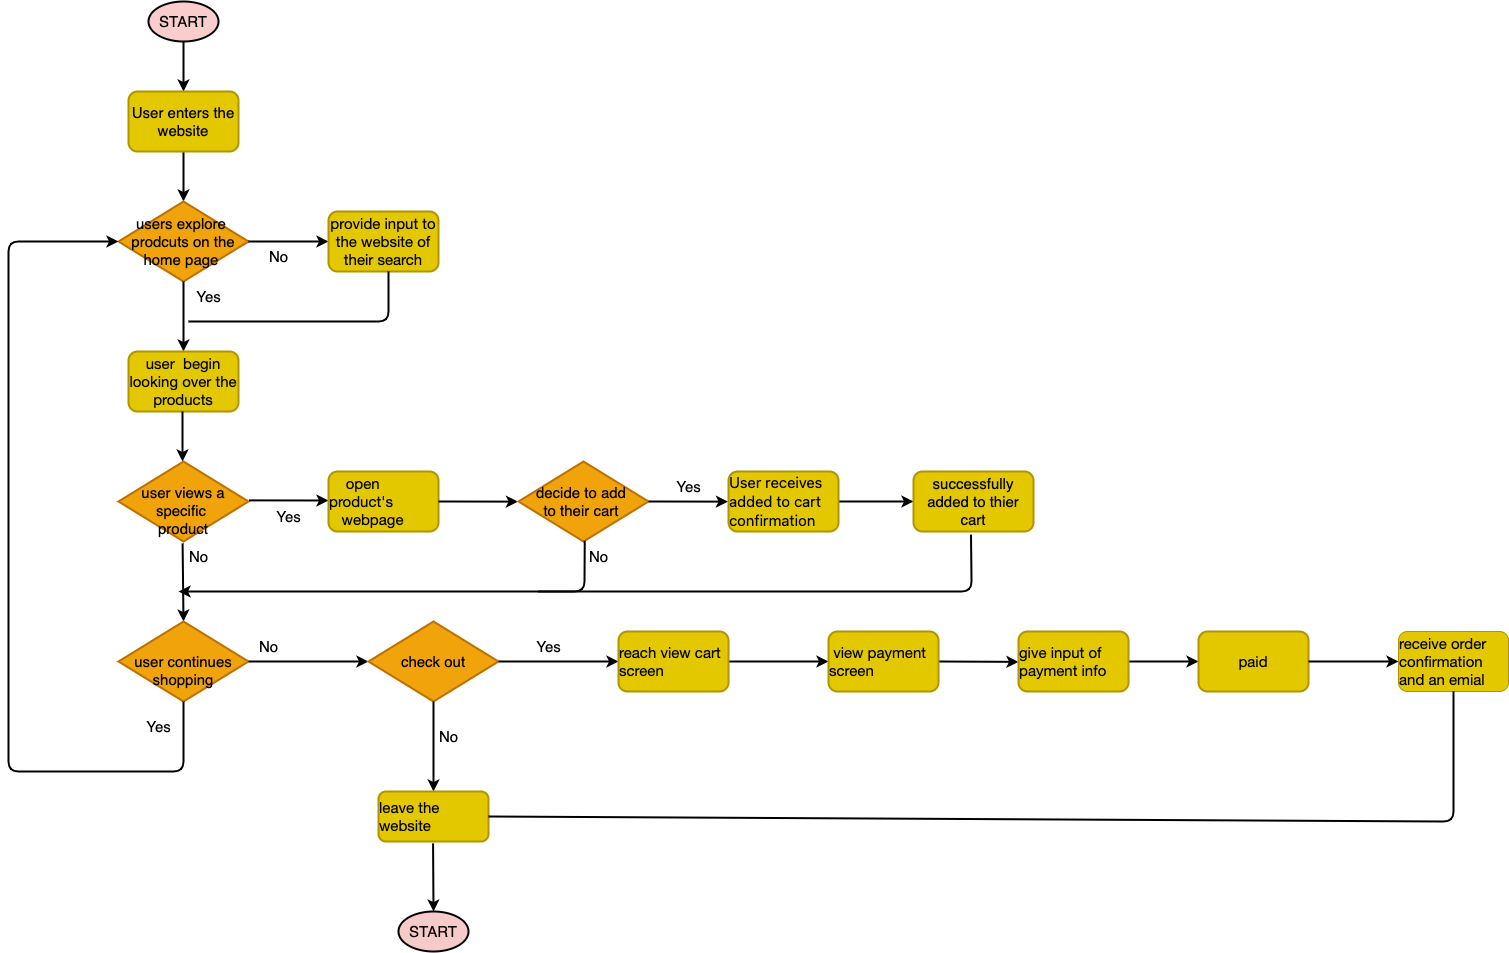

The diagram above was exported from draw.io. Its source (the exported page's mxGraphModel, read from the mxfile embedded in the PNG):
<mxGraphModel dx="1875" dy="716" grid="1" gridSize="10" guides="1" tooltips="1" connect="0" arrows="1" fold="1" page="1" pageScale="1" pageWidth="850" pageHeight="1100" math="0" shadow="0">
  <root>
    <mxCell id="0" />
    <mxCell id="1" parent="0" />
    <mxCell id="2" value="&lt;font color=&quot;#000000&quot; style=&quot;font-size: 15px;&quot;&gt;START&lt;/font&gt;" style="ellipse;whiteSpace=wrap;html=1;fillColor=#f8cdcc;fontSize=15;strokeWidth=2;" vertex="1" parent="1">
      <mxGeometry x="60" y="60" width="70" height="40" as="geometry" />
    </mxCell>
    <mxCell id="3" value="" style="endArrow=classic;html=1;exitX=0.5;exitY=1;exitDx=0;exitDy=0;fontSize=15;strokeWidth=2;" edge="1" parent="1" source="2">
      <mxGeometry width="50" height="50" relative="1" as="geometry">
        <mxPoint x="170" y="230" as="sourcePoint" />
        <mxPoint x="95" y="150" as="targetPoint" />
      </mxGeometry>
    </mxCell>
    <mxCell id="8" value="" style="endArrow=classic;html=1;exitX=0.5;exitY=1;exitDx=0;exitDy=0;fontSize=15;strokeWidth=2;" edge="1" parent="1" target="9">
      <mxGeometry width="50" height="50" relative="1" as="geometry">
        <mxPoint x="95" y="210" as="sourcePoint" />
        <mxPoint x="95" y="250" as="targetPoint" />
      </mxGeometry>
    </mxCell>
    <mxCell id="9" value="users explore &lt;br style=&quot;font-size: 15px;&quot;&gt;prodcuts on the home page&amp;nbsp;" style="rhombus;whiteSpace=wrap;html=1;fillColor=#f0a30a;fontColor=#000000;strokeColor=#BD7000;fontSize=15;strokeWidth=2;" vertex="1" parent="1">
      <mxGeometry x="30" y="260" width="130" height="80" as="geometry" />
    </mxCell>
    <mxCell id="10" value="" style="endArrow=classic;html=1;exitX=0.5;exitY=1;exitDx=0;exitDy=0;fontSize=15;strokeWidth=2;" edge="1" parent="1" source="9">
      <mxGeometry width="50" height="50" relative="1" as="geometry">
        <mxPoint x="170" y="310" as="sourcePoint" />
        <mxPoint x="95" y="410" as="targetPoint" />
      </mxGeometry>
    </mxCell>
    <mxCell id="11" value="" style="endArrow=classic;html=1;exitX=1;exitY=0.5;exitDx=0;exitDy=0;fontSize=15;strokeWidth=2;" edge="1" parent="1" source="9">
      <mxGeometry width="50" height="50" relative="1" as="geometry">
        <mxPoint x="170" y="330" as="sourcePoint" />
        <mxPoint x="240" y="300" as="targetPoint" />
      </mxGeometry>
    </mxCell>
    <mxCell id="12" value="Yes" style="text;html=1;align=center;verticalAlign=middle;resizable=0;points=[];autosize=1;strokeColor=none;fillColor=none;fontSize=15;strokeWidth=2;" vertex="1" parent="1">
      <mxGeometry x="95" y="340" width="50" height="30" as="geometry" />
    </mxCell>
    <mxCell id="13" value="No" style="text;html=1;align=center;verticalAlign=middle;resizable=0;points=[];autosize=1;strokeColor=none;fillColor=none;fontSize=15;strokeWidth=2;" vertex="1" parent="1">
      <mxGeometry x="170" y="300" width="40" height="30" as="geometry" />
    </mxCell>
    <mxCell id="15" value="User enters the website" style="rounded=1;whiteSpace=wrap;html=1;labelBackgroundColor=none;fillColor=#e3c800;strokeColor=#B09500;fontColor=#000000;fontSize=15;strokeWidth=2;" vertex="1" parent="1">
      <mxGeometry x="40" y="150" width="110" height="60" as="geometry" />
    </mxCell>
    <mxCell id="16" value="&lt;span style=&quot;caret-color: rgb(0, 0, 0); font-family: &amp;quot;Lato Extended&amp;quot;, Lato, &amp;quot;Helvetica Neue&amp;quot;, Helvetica, Arial, sans-serif; text-align: left; text-size-adjust: auto; font-size: 15px;&quot;&gt;&lt;font style=&quot;font-size: 15px;&quot;&gt;provide input to the website of their search&lt;/font&gt;&lt;/span&gt;" style="rounded=1;whiteSpace=wrap;html=1;labelBackgroundColor=none;fillColor=#e3c800;strokeColor=#B09500;fontColor=#000000;fontSize=15;strokeWidth=2;" vertex="1" parent="1">
      <mxGeometry x="240" y="270" width="110" height="60" as="geometry" />
    </mxCell>
    <mxCell id="17" value="" style="endArrow=none;html=1;fontSize=15;fontColor=#FFFFFF;strokeWidth=2;" edge="1" parent="1">
      <mxGeometry width="50" height="50" relative="1" as="geometry">
        <mxPoint x="100" y="380" as="sourcePoint" />
        <mxPoint x="300" y="330" as="targetPoint" />
        <Array as="points">
          <mxPoint x="200" y="380" />
          <mxPoint x="300" y="380" />
        </Array>
      </mxGeometry>
    </mxCell>
    <mxCell id="18" value="&lt;span style=&quot;caret-color: rgb(0, 0, 0); font-family: &amp;quot;Lato Extended&amp;quot;, Lato, &amp;quot;Helvetica Neue&amp;quot;, Helvetica, Arial, sans-serif; text-align: left; text-size-adjust: auto; font-size: 15px;&quot;&gt;&lt;font style=&quot;font-size: 15px;&quot;&gt;user&amp;nbsp; begin looking over the products&lt;/font&gt;&lt;/span&gt;" style="rounded=1;whiteSpace=wrap;html=1;labelBackgroundColor=none;fillColor=#e3c800;strokeColor=#B09500;fontColor=#000000;fontSize=15;strokeWidth=2;" vertex="1" parent="1">
      <mxGeometry x="40" y="410" width="110" height="60" as="geometry" />
    </mxCell>
    <mxCell id="19" value="" style="endArrow=classic;html=1;exitX=0.5;exitY=1;exitDx=0;exitDy=0;fontSize=15;strokeWidth=2;" edge="1" parent="1">
      <mxGeometry width="50" height="50" relative="1" as="geometry">
        <mxPoint x="94" y="470" as="sourcePoint" />
        <mxPoint x="94" y="520" as="targetPoint" />
      </mxGeometry>
    </mxCell>
    <mxCell id="21" value="&lt;br style=&quot;font-size: 15px;&quot;&gt;user views a specific &lt;br style=&quot;font-size: 15px;&quot;&gt;product" style="rhombus;whiteSpace=wrap;html=1;fillColor=#f0a30a;fontColor=#000000;strokeColor=#BD7000;fontSize=15;strokeWidth=2;" vertex="1" parent="1">
      <mxGeometry x="30" y="520" width="130" height="80" as="geometry" />
    </mxCell>
    <mxCell id="23" value="" style="endArrow=classic;html=1;fontSize=15;fontColor=#FFFFFF;exitX=0.493;exitY=1.024;exitDx=0;exitDy=0;exitPerimeter=0;entryX=0.5;entryY=0;entryDx=0;entryDy=0;strokeWidth=2;" edge="1" parent="1" source="21" target="28">
      <mxGeometry width="50" height="50" relative="1" as="geometry">
        <mxPoint x="160" y="530" as="sourcePoint" />
        <mxPoint x="94" y="660" as="targetPoint" />
      </mxGeometry>
    </mxCell>
    <mxCell id="24" value="" style="endArrow=classic;html=1;fontSize=15;fontColor=#FFFFFF;exitX=1.004;exitY=0.486;exitDx=0;exitDy=0;exitPerimeter=0;strokeWidth=2;" edge="1" parent="1" source="21">
      <mxGeometry width="50" height="50" relative="1" as="geometry">
        <mxPoint x="160" y="490" as="sourcePoint" />
        <mxPoint x="240" y="559" as="targetPoint" />
      </mxGeometry>
    </mxCell>
    <mxCell id="25" value="Yes" style="text;html=1;align=center;verticalAlign=middle;resizable=0;points=[];autosize=1;strokeColor=none;fillColor=none;fontSize=15;strokeWidth=2;" vertex="1" parent="1">
      <mxGeometry x="175" y="560" width="50" height="30" as="geometry" />
    </mxCell>
    <mxCell id="26" value="No" style="text;html=1;align=center;verticalAlign=middle;resizable=0;points=[];autosize=1;strokeColor=none;fillColor=none;fontSize=15;strokeWidth=2;" vertex="1" parent="1">
      <mxGeometry x="90" y="600" width="40" height="30" as="geometry" />
    </mxCell>
    <mxCell id="27" value="&lt;div style=&quot;text-align: left; font-size: 15px;&quot;&gt;&lt;span style=&quot;background-color: initial; caret-color: rgb(0, 0, 0); font-size: 15px;&quot;&gt;&lt;font face=&quot;Lato Extended, Lato, Helvetica Neue, Helvetica, Arial, sans-serif&quot; style=&quot;font-size: 15px;&quot;&gt;&amp;nbsp; &amp;nbsp; open product's&amp;nbsp; &amp;nbsp; &amp;nbsp; &amp;nbsp; &amp;nbsp; &amp;nbsp; &amp;nbsp;webpage&amp;nbsp;&lt;/font&gt;&lt;/span&gt;&lt;/div&gt;" style="rounded=1;whiteSpace=wrap;html=1;labelBackgroundColor=none;fillColor=#e3c800;strokeColor=#B09500;fontColor=#000000;fontSize=15;strokeWidth=2;" vertex="1" parent="1">
      <mxGeometry x="240" y="530" width="110" height="60" as="geometry" />
    </mxCell>
    <mxCell id="28" value="&lt;br style=&quot;font-size: 15px;&quot;&gt;user continues shopping" style="rhombus;whiteSpace=wrap;html=1;fillColor=#f0a30a;fontColor=#000000;strokeColor=#BD7000;fontSize=15;strokeWidth=2;" vertex="1" parent="1">
      <mxGeometry x="30" y="680" width="130" height="80" as="geometry" />
    </mxCell>
    <mxCell id="29" value="" style="endArrow=classic;html=1;fontSize=15;fontColor=#FFFFFF;exitX=1.004;exitY=0.486;exitDx=0;exitDy=0;exitPerimeter=0;strokeWidth=2;" edge="1" parent="1">
      <mxGeometry width="50" height="50" relative="1" as="geometry">
        <mxPoint x="350" y="560" as="sourcePoint" />
        <mxPoint x="429.48" y="560.12" as="targetPoint" />
      </mxGeometry>
    </mxCell>
    <mxCell id="30" value="decide to add &lt;br&gt;to their cart&amp;nbsp;" style="rhombus;whiteSpace=wrap;html=1;fillColor=#f0a30a;fontColor=#000000;strokeColor=#BD7000;fontSize=15;strokeWidth=2;" vertex="1" parent="1">
      <mxGeometry x="430" y="520" width="130" height="80" as="geometry" />
    </mxCell>
    <mxCell id="31" value="" style="endArrow=classic;html=1;fontSize=15;fontColor=#FFFFFF;exitX=1.004;exitY=0.486;exitDx=0;exitDy=0;exitPerimeter=0;strokeWidth=2;" edge="1" parent="1">
      <mxGeometry width="50" height="50" relative="1" as="geometry">
        <mxPoint x="560" y="560" as="sourcePoint" />
        <mxPoint x="639.48" y="560.12" as="targetPoint" />
      </mxGeometry>
    </mxCell>
    <mxCell id="33" value="" style="endArrow=classic;html=1;fontSize=15;fontColor=#FFFFFF;exitX=0.51;exitY=0.991;exitDx=0;exitDy=0;exitPerimeter=0;strokeWidth=2;" edge="1" parent="1" source="30">
      <mxGeometry width="50" height="50" relative="1" as="geometry">
        <mxPoint x="470" y="580" as="sourcePoint" />
        <mxPoint x="90" y="650" as="targetPoint" />
        <Array as="points">
          <mxPoint x="496" y="650" />
        </Array>
      </mxGeometry>
    </mxCell>
    <mxCell id="34" value="Yes" style="text;html=1;align=center;verticalAlign=middle;resizable=0;points=[];autosize=1;strokeColor=none;fillColor=none;fontSize=15;strokeWidth=2;" vertex="1" parent="1">
      <mxGeometry x="575" y="530" width="50" height="30" as="geometry" />
    </mxCell>
    <mxCell id="35" value="No" style="text;html=1;align=center;verticalAlign=middle;resizable=0;points=[];autosize=1;strokeColor=none;fillColor=none;fontSize=15;strokeWidth=2;" vertex="1" parent="1">
      <mxGeometry x="490" y="600" width="40" height="30" as="geometry" />
    </mxCell>
    <mxCell id="79" value="" style="edgeStyle=none;html=1;labelBorderColor=none;strokeWidth=2;fontSize=15;fontColor=#000000;" edge="1" parent="1" source="36" target="78">
      <mxGeometry relative="1" as="geometry" />
    </mxCell>
    <mxCell id="36" value="&lt;div style=&quot;text-align: left; font-size: 15px;&quot;&gt;&lt;span style=&quot;caret-color: rgb(55, 65, 81); font-family: Söhne, ui-sans-serif, system-ui, -apple-system, &amp;quot;Segoe UI&amp;quot;, Roboto, Ubuntu, Cantarell, &amp;quot;Noto Sans&amp;quot;, sans-serif, &amp;quot;Helvetica Neue&amp;quot;, Arial, &amp;quot;Apple Color Emoji&amp;quot;, &amp;quot;Segoe UI Emoji&amp;quot;, &amp;quot;Segoe UI Symbol&amp;quot;, &amp;quot;Noto Color Emoji&amp;quot;; text-size-adjust: auto; font-size: 15px;&quot;&gt;User receives added to cart confirmation&lt;/span&gt;&lt;br style=&quot;font-size: 15px;&quot;&gt;&lt;/div&gt;" style="rounded=1;whiteSpace=wrap;html=1;labelBackgroundColor=none;fillColor=#e3c800;strokeColor=#B09500;fontColor=#000000;fontSize=15;strokeWidth=2;" vertex="1" parent="1">
      <mxGeometry x="640" y="530" width="110" height="60" as="geometry" />
    </mxCell>
    <mxCell id="44" value="" style="endArrow=classic;html=1;fontSize=15;fontColor=#FFFFFF;exitX=0.5;exitY=1;exitDx=0;exitDy=0;strokeWidth=2;" edge="1" parent="1" source="28">
      <mxGeometry width="50" height="50" relative="1" as="geometry">
        <mxPoint x="340" y="800" as="sourcePoint" />
        <mxPoint x="30" y="300" as="targetPoint" />
        <Array as="points">
          <mxPoint x="95" y="830" />
          <mxPoint x="-80" y="830" />
          <mxPoint x="-80" y="300" />
        </Array>
      </mxGeometry>
    </mxCell>
    <mxCell id="46" value="No" style="text;html=1;align=center;verticalAlign=middle;resizable=0;points=[];autosize=1;strokeColor=none;fillColor=none;fontSize=15;strokeWidth=2;" vertex="1" parent="1">
      <mxGeometry x="160" y="690" width="40" height="30" as="geometry" />
    </mxCell>
    <mxCell id="47" value="" style="endArrow=classic;html=1;fontSize=15;fontColor=#FFFFFF;exitX=1.004;exitY=0.486;exitDx=0;exitDy=0;exitPerimeter=0;strokeWidth=2;" edge="1" parent="1">
      <mxGeometry width="50" height="50" relative="1" as="geometry">
        <mxPoint x="159.99999999999997" y="720.0000000000001" as="sourcePoint" />
        <mxPoint x="280" y="720" as="targetPoint" />
      </mxGeometry>
    </mxCell>
    <mxCell id="48" value="check out" style="rhombus;whiteSpace=wrap;html=1;fillColor=#f0a30a;fontColor=#000000;strokeColor=#BD7000;fontSize=15;strokeWidth=2;" vertex="1" parent="1">
      <mxGeometry x="280" y="680" width="130" height="80" as="geometry" />
    </mxCell>
    <mxCell id="49" value="" style="endArrow=classic;html=1;fontSize=15;fontColor=#FFFFFF;exitX=0.5;exitY=1;exitDx=0;exitDy=0;strokeWidth=2;" edge="1" parent="1" source="48">
      <mxGeometry width="50" height="50" relative="1" as="geometry">
        <mxPoint x="340" y="820" as="sourcePoint" />
        <mxPoint x="345" y="850" as="targetPoint" />
      </mxGeometry>
    </mxCell>
    <mxCell id="51" value="Yes" style="text;html=1;align=center;verticalAlign=middle;resizable=0;points=[];autosize=1;strokeColor=none;fillColor=none;fontSize=15;strokeWidth=2;" vertex="1" parent="1">
      <mxGeometry x="435" y="690" width="50" height="30" as="geometry" />
    </mxCell>
    <mxCell id="52" value="" style="endArrow=classic;html=1;fontSize=15;fontColor=#FFFFFF;exitX=1.004;exitY=0.486;exitDx=0;exitDy=0;exitPerimeter=0;strokeWidth=2;" edge="1" parent="1">
      <mxGeometry width="50" height="50" relative="1" as="geometry">
        <mxPoint x="410" y="720" as="sourcePoint" />
        <mxPoint x="530" y="720" as="targetPoint" />
      </mxGeometry>
    </mxCell>
    <mxCell id="53" value="No" style="text;html=1;align=center;verticalAlign=middle;resizable=0;points=[];autosize=1;strokeColor=none;fillColor=none;fontSize=15;strokeWidth=2;" vertex="1" parent="1">
      <mxGeometry x="340" y="780" width="40" height="30" as="geometry" />
    </mxCell>
    <mxCell id="55" value="&lt;div style=&quot;text-align: left; font-size: 15px;&quot;&gt;&lt;font face=&quot;Lato Extended, Lato, Helvetica Neue, Helvetica, Arial, sans-serif&quot; style=&quot;font-size: 15px;&quot;&gt;&lt;span style=&quot;caret-color: rgb(0, 0, 0); font-size: 15px;&quot;&gt;leave the website&lt;/span&gt;&lt;/font&gt;&lt;/div&gt;" style="rounded=1;whiteSpace=wrap;html=1;labelBackgroundColor=none;fillColor=#e3c800;strokeColor=#B09500;fontColor=#000000;fontSize=15;strokeWidth=2;" vertex="1" parent="1">
      <mxGeometry x="290" y="850" width="110" height="50" as="geometry" />
    </mxCell>
    <mxCell id="60" style="edgeStyle=none;html=1;exitX=1;exitY=0.5;exitDx=0;exitDy=0;entryX=0;entryY=0.5;entryDx=0;entryDy=0;fontSize=15;fontColor=#FFFFFF;strokeWidth=2;" edge="1" parent="1" source="56" target="59">
      <mxGeometry relative="1" as="geometry" />
    </mxCell>
    <mxCell id="56" value="&lt;div style=&quot;text-align: left; font-size: 15px;&quot;&gt;&lt;font face=&quot;Lato Extended, Lato, Helvetica Neue, Helvetica, Arial, sans-serif&quot; style=&quot;font-size: 15px;&quot;&gt;&lt;span style=&quot;caret-color: rgb(0, 0, 0); font-size: 15px;&quot;&gt;reach view cart screen&lt;/span&gt;&lt;/font&gt;&lt;/div&gt;" style="rounded=1;whiteSpace=wrap;html=1;labelBackgroundColor=none;fillColor=#e3c800;strokeColor=#B09500;fontColor=#000000;fontSize=15;strokeWidth=2;" vertex="1" parent="1">
      <mxGeometry x="530" y="690" width="110" height="60" as="geometry" />
    </mxCell>
    <mxCell id="61" style="edgeStyle=none;html=1;exitX=1;exitY=0.5;exitDx=0;exitDy=0;fontSize=15;fontColor=#FFFFFF;strokeWidth=2;" edge="1" parent="1" source="59">
      <mxGeometry relative="1" as="geometry">
        <mxPoint x="930" y="720.3636363636363" as="targetPoint" />
      </mxGeometry>
    </mxCell>
    <mxCell id="59" value="&lt;div style=&quot;text-align: left; font-size: 15px;&quot;&gt;&lt;font face=&quot;Lato Extended, Lato, Helvetica Neue, Helvetica, Arial, sans-serif&quot; style=&quot;font-size: 15px;&quot;&gt;&lt;span style=&quot;caret-color: rgb(0, 0, 0); font-size: 15px;&quot;&gt;&amp;nbsp;view payment screen&lt;/span&gt;&lt;/font&gt;&lt;/div&gt;" style="rounded=1;whiteSpace=wrap;html=1;labelBackgroundColor=none;fillColor=#e3c800;strokeColor=#B09500;fontColor=#000000;fontSize=15;strokeWidth=2;" vertex="1" parent="1">
      <mxGeometry x="740" y="690" width="110" height="60" as="geometry" />
    </mxCell>
    <mxCell id="65" style="edgeStyle=none;html=1;exitX=1;exitY=0.5;exitDx=0;exitDy=0;entryX=0;entryY=0.5;entryDx=0;entryDy=0;fontSize=15;fontColor=#FFFFFF;strokeWidth=2;" edge="1" parent="1" source="63" target="64">
      <mxGeometry relative="1" as="geometry" />
    </mxCell>
    <mxCell id="63" value="&lt;div style=&quot;text-align: left; font-size: 15px;&quot;&gt;&lt;font face=&quot;Lato Extended, Lato, Helvetica Neue, Helvetica, Arial, sans-serif&quot; style=&quot;font-size: 15px;&quot;&gt;&lt;span style=&quot;caret-color: rgb(0, 0, 0); font-size: 15px;&quot;&gt;give input of&amp;nbsp; payment info&lt;/span&gt;&lt;/font&gt;&lt;/div&gt;" style="rounded=1;whiteSpace=wrap;html=1;labelBackgroundColor=none;fillColor=#e3c800;strokeColor=#B09500;fontColor=#000000;fontSize=15;strokeWidth=2;" vertex="1" parent="1">
      <mxGeometry x="930" y="690" width="110" height="60" as="geometry" />
    </mxCell>
    <mxCell id="64" value="&lt;div style=&quot;text-align: left; font-size: 15px;&quot;&gt;&lt;font face=&quot;Lato Extended, Lato, Helvetica Neue, Helvetica, Arial, sans-serif&quot; style=&quot;font-size: 15px;&quot;&gt;&lt;span style=&quot;caret-color: rgb(0, 0, 0); font-size: 15px;&quot;&gt;paid&lt;/span&gt;&lt;/font&gt;&lt;/div&gt;" style="rounded=1;whiteSpace=wrap;html=1;labelBackgroundColor=none;fillColor=#e3c800;fontColor=#000000;strokeColor=#B09500;fontSize=15;strokeWidth=2;" vertex="1" parent="1">
      <mxGeometry x="1110" y="690" width="110" height="60" as="geometry" />
    </mxCell>
    <mxCell id="66" value="&lt;div style=&quot;text-align: left; font-size: 15px;&quot;&gt;&lt;font face=&quot;Lato Extended, Lato, Helvetica Neue, Helvetica, Arial, sans-serif&quot; style=&quot;font-size: 15px;&quot;&gt;&lt;span style=&quot;caret-color: rgb(0, 0, 0); font-size: 15px;&quot;&gt;receive order confirmation and an emial&amp;nbsp;&lt;/span&gt;&lt;/font&gt;&lt;/div&gt;" style="rounded=1;whiteSpace=wrap;html=1;labelBackgroundColor=none;fillColor=#e3c800;fontColor=#000000;strokeColor=#B09500;fontSize=15;" vertex="1" parent="1">
      <mxGeometry x="1310" y="690" width="110" height="60" as="geometry" />
    </mxCell>
    <mxCell id="67" style="edgeStyle=none;html=1;entryX=0;entryY=0.5;entryDx=0;entryDy=0;fontSize=15;fontColor=#FFFFFF;strokeWidth=2;" edge="1" parent="1" target="66">
      <mxGeometry relative="1" as="geometry">
        <mxPoint x="1220" y="720" as="sourcePoint" />
        <mxPoint x="1120" y="730" as="targetPoint" />
      </mxGeometry>
    </mxCell>
    <mxCell id="69" value="" style="endArrow=none;html=1;fontSize=15;fontColor=#FFFFFF;entryX=0.5;entryY=1;entryDx=0;entryDy=0;exitX=1;exitY=0.5;exitDx=0;exitDy=0;labelBorderColor=none;horizontal=1;strokeWidth=2;" edge="1" parent="1" source="55" target="66">
      <mxGeometry width="50" height="50" relative="1" as="geometry">
        <mxPoint x="1190" y="820" as="sourcePoint" />
        <mxPoint x="1240" y="770" as="targetPoint" />
        <Array as="points">
          <mxPoint x="1365" y="880" />
        </Array>
      </mxGeometry>
    </mxCell>
    <mxCell id="70" value="Yes" style="text;html=1;align=center;verticalAlign=middle;resizable=0;points=[];autosize=1;strokeColor=none;fillColor=none;fontSize=15;strokeWidth=2;" vertex="1" parent="1">
      <mxGeometry x="45" y="770" width="50" height="30" as="geometry" />
    </mxCell>
    <mxCell id="73" value="" style="endArrow=classic;html=1;fontSize=15;fontColor=#FFFFFF;exitX=0.496;exitY=1.038;exitDx=0;exitDy=0;exitPerimeter=0;strokeWidth=2;" edge="1" parent="1" source="55">
      <mxGeometry width="50" height="50" relative="1" as="geometry">
        <mxPoint x="430" y="810" as="sourcePoint" />
        <mxPoint x="345" y="970" as="targetPoint" />
      </mxGeometry>
    </mxCell>
    <mxCell id="74" value="&lt;font color=&quot;#0e0101&quot; style=&quot;font-size: 15px;&quot;&gt;START&lt;/font&gt;" style="ellipse;whiteSpace=wrap;html=1;fillColor=#f5cbca;fontSize=15;strokeWidth=2;" vertex="1" parent="1">
      <mxGeometry x="310" y="970" width="70" height="40" as="geometry" />
    </mxCell>
    <mxCell id="76" value="" style="endArrow=none;html=1;fontSize=15;fontColor=#FFFFFF;strokeWidth=2;entryX=0.48;entryY=1.052;entryDx=0;entryDy=0;entryPerimeter=0;" edge="1" parent="1" target="78">
      <mxGeometry width="50" height="50" relative="1" as="geometry">
        <mxPoint x="450" y="650" as="sourcePoint" />
        <mxPoint x="690" y="590" as="targetPoint" />
        <Array as="points">
          <mxPoint x="883" y="650" />
        </Array>
      </mxGeometry>
    </mxCell>
    <mxCell id="78" value="successfully added to thier cart" style="whiteSpace=wrap;html=1;fontSize=15;fillColor=#e3c800;strokeColor=#B09500;fontColor=#000000;rounded=1;labelBackgroundColor=none;strokeWidth=2;" vertex="1" parent="1">
      <mxGeometry x="825" y="530" width="120" height="60" as="geometry" />
    </mxCell>
  </root>
</mxGraphModel>